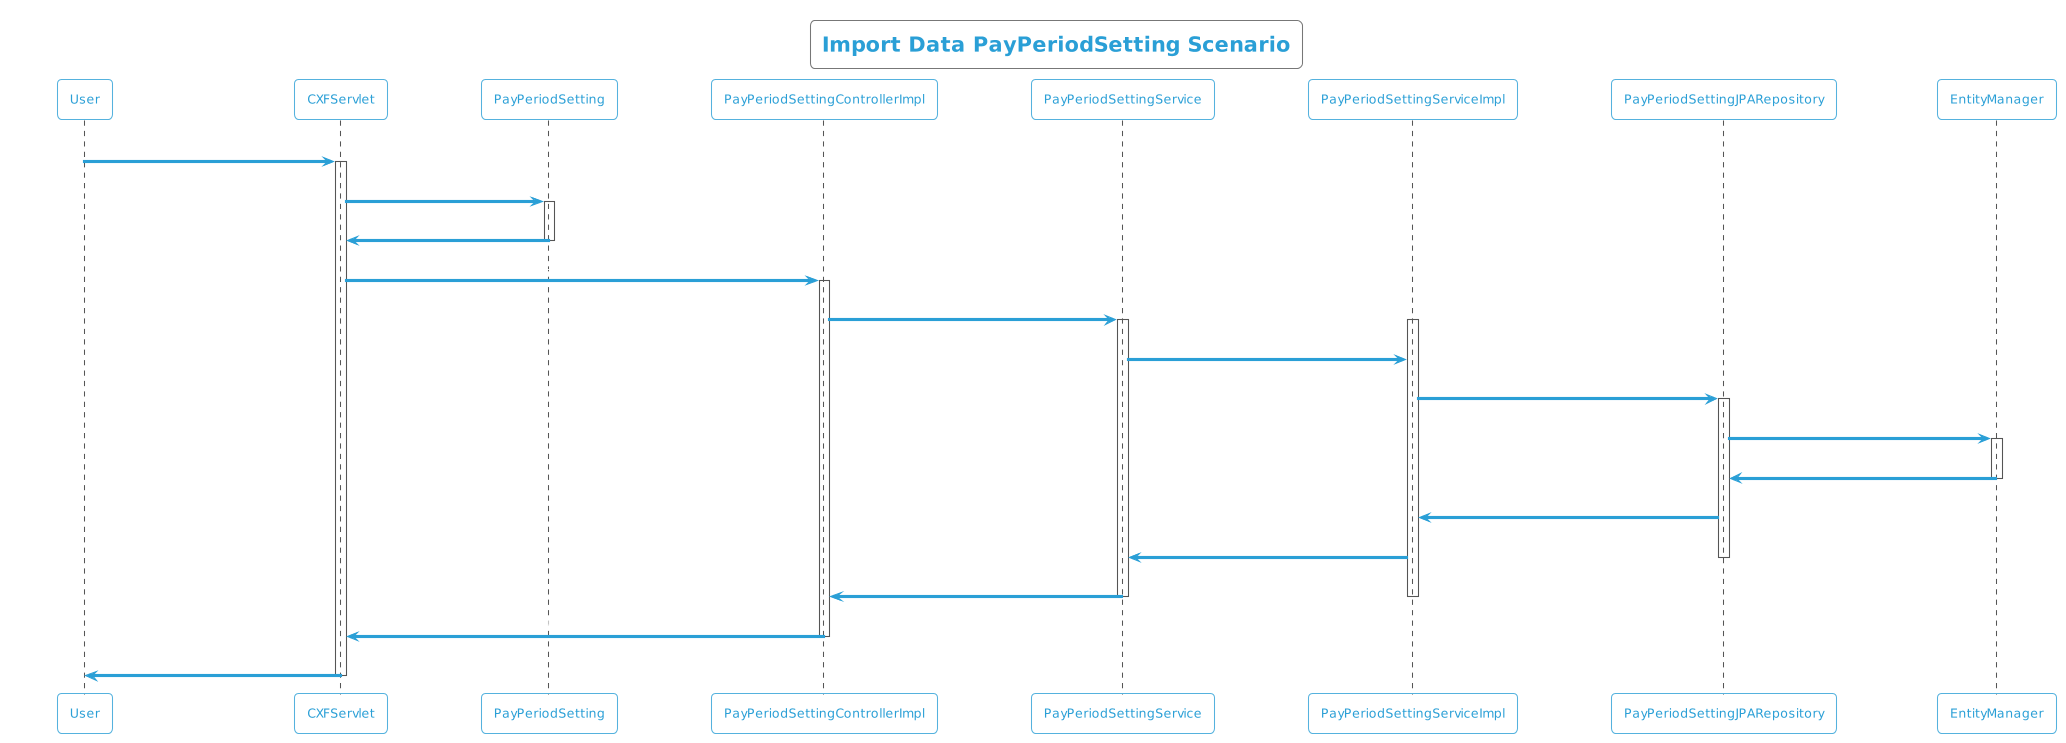

The diagram above was rendered by PlantUML. Its source (embedded in the PNG):
@startuml
!theme cyborg-outline
title Import Data PayPeriodSetting Scenario
participant User
User -> CXFServlet: POST, PayPeriodSetting
activate CXFServlet
CXFServlet -> PayPeriodSetting: << importData >>
activate PayPeriodSetting
PayPeriodSetting -> CXFServlet: << instance >>
deactivate PayPeriodSetting
CXFServlet -> PayPeriodSettingControllerImpl: importData(:PayPeriodSetting)
activate PayPeriodSettingControllerImpl
PayPeriodSettingControllerImpl -> PayPeriodSettingService: importData(:PayPeriodSetting)
activate PayPeriodSettingService
activate PayPeriodSettingServiceImpl
PayPeriodSettingService -> PayPeriodSettingServiceImpl: importData(:PayPeriodSetting)
PayPeriodSettingServiceImpl -> PayPeriodSettingJPARepository: saveAll(:PayPeriodSetting)
activate PayPeriodSettingJPARepository
PayPeriodSettingJPARepository -> EntityManager: save(:PayPeriodSetting)
activate EntityManager
EntityManager -> PayPeriodSettingJPARepository: << persisted PayPeriodSetting >>
deactivate EntityManager
PayPeriodSettingJPARepository -> PayPeriodSettingServiceImpl: << persisted PayPeriodSetting >>
PayPeriodSettingServiceImpl -> PayPeriodSettingService: << persisted PayPeriodSetting >>
deactivate PayPeriodSettingJPARepository
PayPeriodSettingService -> PayPeriodSettingControllerImpl: << persisted PayPeriodSetting >>
deactivate PayPeriodSettingServiceImpl
deactivate PayPeriodSettingService
PayPeriodSettingControllerImpl -> CXFServlet: << persisted PayPeriodSetting >>
deactivate PayPeriodSettingControllerImpl
CXFServlet -> User: marshalled PayPeriodSetting XML
deactivate CXFServlet
@enduml